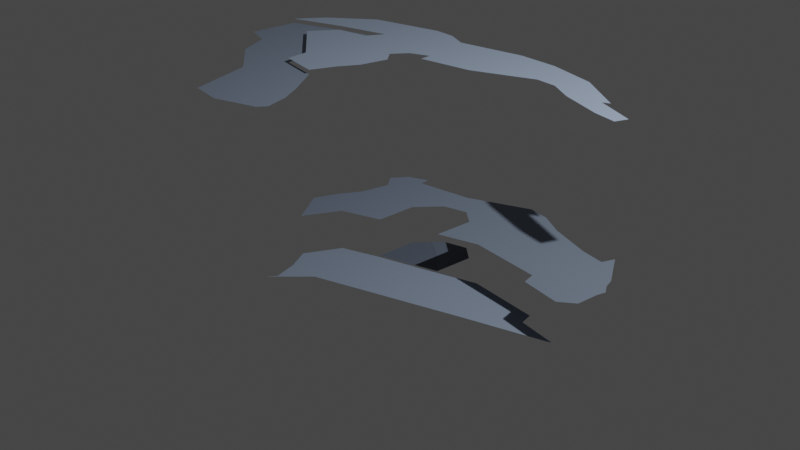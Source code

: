 # Source: cave_entrance.blend  (saved by Blender 3.1.7; exported with 4.5.12 LTS)
import bpy
from mathutils import Matrix  # noqa: F401  (used for matrix-valued properties, if any)

bpy.ops.wm.read_factory_settings(use_empty=True)
scene = bpy.context.scene
scene.name = 'Scene'

# ---- collections
col_collection = bpy.data.collections.new('Collection'); scene.collection.children.link(col_collection)
col_parts = bpy.data.collections.new('parts'); scene.collection.children.link(col_parts)

# ---- materials (node trees are filled in below, after node groups)
mat_ground = bpy.data.materials.new('ground')
mat_ground.use_transparent_shadow = False
mat_roof = bpy.data.materials.new('roof')
mat_roof.use_transparent_shadow = False
mat_side = bpy.data.materials.new('side')
mat_side.use_transparent_shadow = False
mat_door_side = bpy.data.materials.new('door_side')
mat_door_side.use_transparent_shadow = False
mat_door_side_001 = bpy.data.materials.new('door_side.001')
mat_door_side_001.use_transparent_shadow = False
mat_floor = bpy.data.materials.new('floor')
mat_floor.use_transparent_shadow = False

# ---- material node trees
mat_ground.use_nodes = True; mat_ground.node_tree.nodes.clear()
_N = mat_ground.node_tree.nodes; _L = mat_ground.node_tree.links
n0 = _N.new('ShaderNodeBsdfPrincipled'); n0.name = 'Principled BSDF'; n0.location = (10, 300)
n0.distribution = 'GGX'
n0.subsurface_method = 'RANDOM_WALK_SKIN'
n0.inputs[0].default_value = (0.2348, 0.2916, 0.3887, 1.0)
n0.inputs[3].default_value = 1.45
n0.inputs[27].default_value = (0.0, 0.0, 0.0, 1.0)
n0.inputs[28].default_value = 1.0
n1 = _N.new('ShaderNodeOutputMaterial'); n1.name = 'Material Output'; n1.location = (300, 300)
_L.new(n0.outputs[0], n1.inputs[0])
n1.is_active_output = True
mat_roof.use_nodes = True; mat_roof.node_tree.nodes.clear()
_N = mat_roof.node_tree.nodes; _L = mat_roof.node_tree.links
n0 = _N.new('ShaderNodeBsdfPrincipled'); n0.name = 'Principled BSDF'; n0.location = (10, 300)
n0.distribution = 'GGX'
n0.subsurface_method = 'RANDOM_WALK_SKIN'
n0.inputs[0].default_value = (0.2899, 0.3607, 0.4819, 1.0)
n0.inputs[3].default_value = 1.45
n0.inputs[27].default_value = (0.0, 0.0, 0.0, 1.0)
n0.inputs[28].default_value = 1.0
n1 = _N.new('ShaderNodeOutputMaterial'); n1.name = 'Material Output'; n1.location = (300, 300)
_L.new(n0.outputs[0], n1.inputs[0])
n1.is_active_output = True
mat_side.use_nodes = True; mat_side.node_tree.nodes.clear()
_N = mat_side.node_tree.nodes; _L = mat_side.node_tree.links
n0 = _N.new('ShaderNodeBsdfPrincipled'); n0.name = 'Principled BSDF'; n0.location = (10, 300)
n0.distribution = 'GGX'
n0.subsurface_method = 'RANDOM_WALK_SKIN'
n0.inputs[0].default_value = (0.1909, 0.2366, 0.3147, 1.0)
n0.inputs[3].default_value = 1.45
n0.inputs[27].default_value = (0.0, 0.0, 0.0, 1.0)
n0.inputs[28].default_value = 1.0
n1 = _N.new('ShaderNodeOutputMaterial'); n1.name = 'Material Output'; n1.location = (300, 300)
_L.new(n0.outputs[0], n1.inputs[0])
n1.is_active_output = True
mat_door_side.use_nodes = True; mat_door_side.node_tree.nodes.clear()
_N = mat_door_side.node_tree.nodes; _L = mat_door_side.node_tree.links
n0 = _N.new('ShaderNodeBsdfPrincipled'); n0.name = 'Principled BSDF'; n0.location = (10, 300)
n0.distribution = 'GGX'
n0.subsurface_method = 'RANDOM_WALK_SKIN'
n0.inputs[0].default_value = (0.1018, 0.1253, 0.1653, 1.0)
n0.inputs[3].default_value = 1.45
n0.inputs[27].default_value = (0.0, 0.0, 0.0, 1.0)
n0.inputs[28].default_value = 1.0
n1 = _N.new('ShaderNodeOutputMaterial'); n1.name = 'Material Output'; n1.location = (300, 300)
_L.new(n0.outputs[0], n1.inputs[0])
n1.is_active_output = True
mat_door_side_001.use_nodes = True; mat_door_side_001.node_tree.nodes.clear()
_N = mat_door_side_001.node_tree.nodes; _L = mat_door_side_001.node_tree.links
n0 = _N.new('ShaderNodeBsdfPrincipled'); n0.name = 'Principled BSDF'; n0.location = (10, 300)
n0.distribution = 'GGX'
n0.subsurface_method = 'RANDOM_WALK_SKIN'
n0.inputs[0].default_value = (0.09257, 0.1138, 0.1498, 1.0)
n0.inputs[3].default_value = 1.45
n0.inputs[27].default_value = (0.0, 0.0, 0.0, 1.0)
n0.inputs[28].default_value = 1.0
n1 = _N.new('ShaderNodeOutputMaterial'); n1.name = 'Material Output'; n1.location = (300, 300)
_L.new(n0.outputs[0], n1.inputs[0])
n1.is_active_output = True
mat_floor.use_nodes = True; mat_floor.node_tree.nodes.clear()
_N = mat_floor.node_tree.nodes; _L = mat_floor.node_tree.links
n0 = _N.new('ShaderNodeBsdfPrincipled'); n0.name = 'Principled BSDF'; n0.location = (10, 300)
n0.distribution = 'GGX'
n0.subsurface_method = 'RANDOM_WALK_SKIN'
n0.inputs[0].default_value = (0.1603, 0.1984, 0.2633, 1.0)
n0.inputs[3].default_value = 1.45
n0.inputs[27].default_value = (0.0, 0.0, 0.0, 1.0)
n0.inputs[28].default_value = 1.0
n1 = _N.new('ShaderNodeOutputMaterial'); n1.name = 'Material Output'; n1.location = (300, 300)
_L.new(n0.outputs[0], n1.inputs[0])
n1.is_active_output = True

# ---- world
world_world = bpy.data.worlds.new('World'); scene.world = world_world
world_world.use_nodes = True; world_world.node_tree.nodes.clear()
_N = world_world.node_tree.nodes; _L = world_world.node_tree.links
n0 = _N.new('ShaderNodeOutputWorld'); n0.name = 'World Output'; n0.location = (300, 300)
n1 = _N.new('ShaderNodeBackground'); n1.name = 'Background'; n1.location = (10, 300)
n1.inputs[0].default_value = (0.05088, 0.05088, 0.05088, 1.0)
_L.new(n1.outputs[0], n0.inputs[0])
n0.is_active_output = True
world_world.color = (0.05088, 0.05088, 0.05088)
world_world.use_sun_shadow = False
world_world.sun_shadow_jitter_overblur = 0.0

# ---- cameras
cam_camera = bpy.data.cameras.new('Camera')
cam_camera.clip_end = 100.0
cam_camera.ortho_scale = 7.314

# ---- lights
light_light = bpy.data.lights.new('Light', 'POINT')
light_light.transmission_factor = 0.0
light_light.energy = 1000.0
light_light.shadow_soft_size = 0.1
light_light.shadow_maximum_resolution = 0.006
light_light.use_absolute_resolution = True

# ---- meshes
me_circle = bpy.data.meshes.new('Circle')
me_circle.from_pydata([(-0.4504, -1.358, -0.3347), (1.405, -0.5162, -0.3347), (-0.1262, -1.014, -0.3347), (0.01604, -0.2756, -0.3347), (0.6382, -0.08982, -0.3347), (-0.3989, -0.4238, -0.3347), (-0.5841, -0.7942, -0.3347), (-0.4618, -1.013, -0.3347), (-0.3877, -1.268, -0.3347), (1.051, 0.0393, -0.3347), (1.799, -0.0459, -0.3347), (1.829, -0.183, -0.3347), (2.244, -0.2571, -0.3347)], [(4, 9)], [(5, 3, 2), (2, 0, 8), (7, 6, 2), (6, 5, 2), (2, 8, 7), (12, 1, 11), (1, 2, 3), (11, 1, 10), (9, 10, 1), (9, 1, 3)])
_uv = me_circle.uv_layers.new(name='UVMap')
_uv.uv.foreach_set('vector', [0.0, 0.0, 0.0, 0.0, 0.0, 0.0, 0.0, 0.0, 0.0, 0.0, 0.0, 0.0, 0.0, 0.0, 0.0, 0.0, 0.0, 0.0, 0.0, 0.0, 0.0, 0.0, 0.0, 0.0, 0.0, 0.0, 0.0, 0.0, 0.0, 0.0, 0.0, 0.0, 0.0, 0.0, 0.0, 0.0, 0.0, 0.0, 0.0, 0.0, 0.0, 0.0, 0.0, 0.0, 0.0, 0.0, 0.0, 0.0, 0.0, 0.0, 0.0, 0.0, 0.0, 0.0, 0.0, 0.0, 0.0, 0.0, 0.0, 0.0])
me_circle.materials.append(mat_ground)
me_circle.use_remesh_fix_poles = True
me_circle.use_remesh_preserve_attributes = False
me_circle.update()
me_circle_002 = bpy.data.meshes.new('Circle.002')
me_circle_002.from_pydata([(-1.195, 0.9195, 1.532), (-1.301, 0.7292, 1.532), (-1.658, 0.6732, 1.532), (-1.863, 0.3824, 1.532), (-1.282, -0.1049, 1.532), (-1.263, -0.347, 1.532), (-0.8289, -0.4319, 1.532), (1.28, 1.276, 1.532), (0.7428, 1.408, 1.532), (0.3049, 1.425, 1.532), (-0.4281, 1.295, 1.532), (-0.6567, 1.4, 1.532), (-0.897, 1.417, 1.532), (-1.671, 1.238, 1.532), (-2.13, 0.8714, 1.532), (-2.335, 0.5803, 1.532), (-1.756, 0.7787, 1.532), (1.778, 0.9504, 1.532), (1.701, 0.9154, 1.532), (2.125, 0.7441, 1.532), (2.072, 0.61, 1.532), (1.827, 0.6555, 1.532), (1.378, 0.8123, 1.532), (1.122, 0.9568, 1.532), (0.8955, 0.974, 1.532), (0.251, 0.7006, 1.532), (-0.3255, 0.6129, 1.532), (-0.3325, 0.7392, 1.532), (-0.5401, 0.6538, 1.532), (-0.661, 0.488, 1.532), (-0.5405, 0.3469, 1.532), (-0.604, 0.03803, 1.532), (-0.7224, -0.1659, 1.532)], [], [(28, 27, 10), (1, 2, 4), (2, 3, 4), (4, 5, 6), (0, 1, 29), (1, 4, 29), (4, 6, 32), (32, 31, 4), (31, 30, 29), (31, 29, 4), (14, 15, 16), (14, 16, 13), (16, 0, 13), (12, 13, 0), (10, 11, 28), (11, 12, 0), (8, 9, 24), (9, 10, 25), (24, 9, 25), (17, 7, 18), (7, 8, 24), (18, 7, 22), (20, 19, 21), (19, 18, 21), (23, 7, 24), (11, 0, 28), (7, 23, 22), (22, 21, 18), (26, 25, 27), (27, 25, 10), (0, 29, 28)])
_uv = me_circle_002.uv_layers.new(name='UVMap')
_uv.uv.foreach_set('vector', [0.0, 0.0, 0.0, 0.0, 0.0, 0.0, 0.0, 0.0, 0.0, 0.0, 0.0, 0.0, 0.0, 0.0, 0.0, 0.0, 0.0, 0.0, 0.0, 0.0, 0.0, 0.0, 0.0, 0.0, 0.0, 0.0, 0.0, 0.0, 0.0, 0.0, 0.0, 0.0, 0.0, 0.0, 0.0, 0.0, 0.0, 0.0, 0.0, 0.0, 0.0, 0.0, 0.0, 0.0, 0.0, 0.0, 0.0, 0.0, 0.0, 0.0, 0.0, 0.0, 0.0, 0.0, 0.0, 0.0, 0.0, 0.0, 0.0, 0.0, 0.0, 0.0, 0.0, 0.0, 0.0, 0.0, 0.0, 0.0, 0.0, 0.0, 0.0, 0.0, 0.0, 0.0, 0.0, 0.0, 0.0, 0.0, 0.0, 0.0, 0.0, 0.0, 0.0, 0.0, 0.0, 0.0, 0.0, 0.0, 0.0, 0.0, 0.0, 0.0, 0.0, 0.0, 0.0, 0.0, 0.0, 0.0, 0.0, 0.0, 0.0, 0.0, 0.0, 0.0, 0.0, 0.0, 0.0, 0.0, 0.0, 0.0, 0.0, 0.0, 0.0, 0.0, 0.0, 0.0, 0.0, 0.0, 0.0, 0.0, 0.0, 0.0, 0.0, 0.0, 0.0, 0.0, 0.0, 0.0, 0.0, 0.0, 0.0, 0.0, 0.0, 0.0, 0.0, 0.0, 0.0, 0.0, 0.0, 0.0, 0.0, 0.0, 0.0, 0.0, 0.0, 0.0, 0.0, 0.0, 0.0, 0.0, 0.0, 0.0, 0.0, 0.0, 0.0, 0.0, 0.0, 0.0, 0.0, 0.0, 0.0, 0.0, 0.0, 0.0, 0.0, 0.0, 0.0, 0.0, 0.0, 0.0, 0.0, 0.0, 0.0, 0.0, 0.0, 0.0, 0.0, 0.0, 0.0, 0.0, 0.0, 0.0, 0.0, 0.0, 0.0, 0.0])
me_circle_002.materials.append(mat_roof)
me_circle_002.use_remesh_fix_poles = True
me_circle_002.use_remesh_preserve_attributes = False
me_circle_002.update()
me_circle_003 = bpy.data.meshes.new('Circle.003')
me_circle_003.from_pydata([(-2.333, 0.5803, 1.486), (-2.37, 0.03574, 1.486), (-2.08, -0.06158, 1.486), (-1.92, -0.4027, 1.486), (-1.46, -0.7662, 1.486), (-1.249, -1.453, 1.486), (-0.4504, -1.358, 1.486), (-0.8994, -1.504, 1.486), (-1.195, 0.9195, 1.486), (-1.301, 0.7292, 1.486), (-1.658, 0.6732, 1.486), (-1.863, 0.3824, 1.486), (-1.282, -0.1049, 1.486), (-1.263, -0.347, 1.486), (-0.8289, -0.4319, 1.486), (-2.335, 0.5803, 1.486), (-1.756, 0.7787, 1.486), (-0.5841, -0.7942, 1.486), (-0.4618, -1.013, 1.486), (-0.3877, -1.268, 1.486)], [], [(14, 17, 4), (1, 0, 11), (0, 15, 11), (15, 16, 11), (16, 8, 9), (10, 16, 9), (11, 12, 2), (12, 13, 3), (2, 12, 3), (16, 10, 11), (2, 1, 11), (4, 3, 13), (7, 5, 17), (5, 4, 17), (19, 6, 18), (6, 7, 18), (17, 18, 7), (13, 14, 4)])
_uv = me_circle_003.uv_layers.new(name='UVMap')
_uv.uv.foreach_set('vector', [0.0, 0.0, 0.0, 0.0, 0.0, 0.0, 0.0, 0.0, 0.0, 0.0, 0.0, 0.0, 0.0, 0.0, 0.0, 0.0, 0.0, 0.0, 0.0, 0.0, 0.0, 0.0, 0.0, 0.0, 0.0, 0.0, 0.0, 0.0, 0.0, 0.0, 0.0, 0.0, 0.0, 0.0, 0.0, 0.0, 0.0, 0.0, 0.0, 0.0, 0.0, 0.0, 0.0, 0.0, 0.0, 0.0, 0.0, 0.0, 0.0, 0.0, 0.0, 0.0, 0.0, 0.0, 0.0, 0.0, 0.0, 0.0, 0.0, 0.0, 0.0, 0.0, 0.0, 0.0, 0.0, 0.0, 0.0, 0.0, 0.0, 0.0, 0.0, 0.0, 0.0, 0.0, 0.0, 0.0, 0.0, 0.0, 0.0, 0.0, 0.0, 0.0, 0.0, 0.0, 0.0, 0.0, 0.0, 0.0, 0.0, 0.0, 0.0, 0.0, 0.0, 0.0, 0.0, 0.0, 0.0, 0.0, 0.0, 0.0, 0.0, 0.0, 0.0, 0.0, 0.0, 0.0, 0.0, 0.0])
me_circle_003.materials.append(mat_side)
me_circle_003.use_remesh_fix_poles = True
me_circle_003.use_remesh_preserve_attributes = False
me_circle_003.update()
me_circle_004 = bpy.data.meshes.new('Circle.004')
me_circle_004.from_pydata([(0.2371, 0.4073, -0.3161), (0.6382, -0.08982, -0.3161), (0.6658, 0.3349, -0.3161), (0.4959, 0.4767, -0.3161), (0.1513, 0.3066, -0.3161), (0.4149, 0.1225, -0.3161), (0.2736, 0.2336, -0.3161)], [], [(3, 6, 5), (1, 2, 5), (2, 3, 5), (3, 0, 6), (0, 4, 6)])
_uv = me_circle_004.uv_layers.new(name='UVMap')
_uv.uv.foreach_set('vector', [0.0, 0.0, 0.0, 0.0, 0.0, 0.0, 0.0, 0.0, 0.0, 0.0, 0.0, 0.0, 0.0, 0.0, 0.0, 0.0, 0.0, 0.0, 0.0, 0.0, 0.0, 0.0, 0.0, 0.0, 0.0, 0.0, 0.0, 0.0, 0.0, 0.0])
me_circle_004.materials.append(mat_door_side)
me_circle_004.use_remesh_fix_poles = True
me_circle_004.use_remesh_preserve_attributes = False
me_circle_004.update()
me_circle_005 = bpy.data.meshes.new('Circle.005')
me_circle_005.from_pydata([(0.2371, 0.4073, -0.3177), (0.02321, 0.1571, -0.3177), (0.01604, -0.2756, -0.3177), (0.6382, -0.08982, -0.3177), (0.6658, 0.3349, -0.3177), (0.4959, 0.4767, -0.3177)], [], [(0, 1, 3), (1, 2, 3), (3, 4, 0), (4, 5, 0)])
_uv = me_circle_005.uv_layers.new(name='UVMap')
_uv.uv.foreach_set('vector', [0.0, 0.0, 0.0, 0.0, 0.0, 0.0, 0.0, 0.0, 0.0, 0.0, 0.0, 0.0, 0.0, 0.0, 0.0, 0.0, 0.0, 0.0, 0.0, 0.0, 0.0, 0.0, 0.0, 0.0])
me_circle_005.materials.append(mat_door_side_001)
me_circle_005.use_remesh_fix_poles = True
me_circle_005.use_remesh_preserve_attributes = False
me_circle_005.update()
me_circle_006 = bpy.data.meshes.new('Circle.006')
me_circle_006.from_pydata([(-0.8289, -0.4319, 0.149), (2.125, 0.7441, 0.149), (2.072, 0.61, 0.149), (1.827, 0.6555, 0.149), (1.378, 0.8123, 0.149), (1.122, 0.9568, 0.149), (0.8955, 0.996, 0.149), (-0.3255, 0.635, 0.149), (-0.3325, 0.7392, 0.149), (-0.5401, 0.6538, 0.149), (-0.661, 0.488, 0.149), (-0.5405, 0.3469, 0.149), (-0.604, 0.03803, 0.149), (-0.7224, -0.1659, 0.149), (0.01604, -0.2756, 0.149), (-0.3989, -0.4238, 0.149), (-0.5841, -0.7942, 0.149), (1.051, 0.0393, 0.149), (1.799, -0.0459, 0.149), (1.829, -0.183, 0.149), (2.244, -0.2571, 0.149), (2.351, 0.385, 0.149), (2.381, 0.2807, 0.149), (2.442, 0.1853, 0.149), (2.417, 0.08982, 0.149), (2.398, -0.1418, 0.149), (0.03009, 0.1571, 0.149), (0.2413, 0.4032, 0.149), (0.4877, 0.4698, 0.149), (0.6601, 0.3321, 0.149), (0.6355, -0.08711, 0.149), (0.2568, 0.724, 0.149)], [], [(3, 2, 18), (0, 13, 15), (13, 12, 15), (11, 10, 9), (16, 0, 15), (11, 9, 7), (9, 8, 7), (12, 11, 14), (15, 12, 14), (6, 5, 17), (11, 7, 14), (5, 4, 17), (18, 17, 3), (20, 19, 18), (24, 25, 20), (22, 23, 24), (1, 21, 2), (21, 22, 18), (2, 21, 18), (22, 24, 18), (24, 20, 18), (17, 4, 3), (27, 7, 31), (6, 17, 29), (17, 30, 29), (31, 6, 28), (6, 29, 28), (26, 14, 7), (31, 28, 27), (27, 26, 7)])
me_circle_006.polygons.foreach_set('material_index', [3, 3, 3, 3, 3, 3, 3, 3, 3, 3, 3, 3, 3, 3, 3, 3, 3, 3, 3, 3, 3, 3, 3, 3, 3, 3, 3, 3, 3, 3])
me_circle_006.materials.append(mat_roof)
me_circle_006.materials.append(mat_ground)
me_circle_006.materials.append(mat_door_side_001)
me_circle_006.materials.append(mat_floor)
me_circle_006.use_remesh_fix_poles = True
me_circle_006.use_remesh_preserve_attributes = False
me_circle_006.update()

# ---- objects
ob_light = bpy.data.objects.new('Light', light_light)
ob_camera = bpy.data.objects.new('Camera', cam_camera)
ob_empty = bpy.data.objects.new('Empty', None)
ob_empty_001 = bpy.data.objects.new('Empty.001', None)
ob_empty_002 = bpy.data.objects.new('Empty.002', None)
ob_ground = bpy.data.objects.new('ground', me_circle)
ob_roof = bpy.data.objects.new('roof', me_circle_002)
ob_side = bpy.data.objects.new('side', me_circle_003)
ob_door_side = bpy.data.objects.new('door_side', me_circle_004)
ob_door = bpy.data.objects.new('door', me_circle_005)
ob_right_side = bpy.data.objects.new('right_side', me_circle_006)

# ---- transforms, parenting, visibility, modifiers, constraints
ob_light.location = (4.076, 1.005, 5.904)
ob_light.rotation_euler = (0.6503, 0.05522, 1.866)
ob_light.lock_rotations_4d = False
ob_light.empty_display_type = 'ARROWS'
ob_light.color = (0.0, 0.0, 0.0, 0.0)
ob_light.lineart.crease_threshold = 0.0
ob_camera.location = (7.359, -6.926, 4.958)
ob_camera.rotation_euler = (1.109, 0.0, 0.8149)
ob_camera.lock_rotations_4d = False
ob_camera.empty_display_type = 'ARROWS'
ob_camera.color = (0.0, 0.0, 0.0, 0.0)
ob_camera.display_type = 'WIRE'
ob_camera.lineart.crease_threshold = 0.0
ob_empty.location = (-8.309, 0.0, 0.0)
ob_empty.rotation_euler = (1.571, 0.0, 1.571)
ob_empty.scale = (2.419, 2.419, 2.419)
ob_empty.empty_display_type = 'IMAGE'
ob_empty.empty_display_size = 5.0
ob_empty_001.location = (0.0, 0.0, 0.0)
ob_empty_001.rotation_euler = (1.571, -0.0, 1.571)
ob_empty_001.scale = (2.779, 2.779, 2.779)
ob_empty_001.empty_display_type = 'IMAGE'
ob_empty_001.empty_display_size = 5.0
ob_empty_002.location = (0.0, 0.0, 0.0)
ob_empty_002.empty_display_type = 'IMAGE'
ob_empty_002.empty_display_size = 5.0
ob_ground.location = (0.0, 0.0, 0.0)
ob_roof.location = (0.0, 0.0, -0.05968)
ob_side.location = (0.0, 0.0, -0.05968)
ob_door_side.location = (0.0, 0.0, 0.0)
ob_door.location = (0.0, 0.0, 0.0)
ob_right_side.location = (0.0, 0.0, -0.05968)

# ---- collection membership
col_collection.objects.link(ob_light)
col_collection.objects.link(ob_camera)
col_collection.objects.link(ob_empty)
col_collection.objects.link(ob_empty_001)
col_collection.objects.link(ob_empty_002)
col_parts.objects.link(ob_ground)
col_parts.objects.link(ob_roof)
col_parts.objects.link(ob_side)
col_parts.objects.link(ob_door_side)
col_parts.objects.link(ob_door)
col_parts.objects.link(ob_right_side)

# ---- scene / render settings (as saved in the file)
scene.camera = ob_camera
scene.frame_start = 1; scene.frame_end = 250; scene.frame_set(1)
scene.render.engine = 'BLENDER_EEVEE_NEXT'
scene.cycles.sampling_pattern = 'TABULATED_SOBOL'
scene.cycles.use_light_tree = False
scene.view_settings.view_transform = 'Filmic'
bpy.context.view_layer.update()
